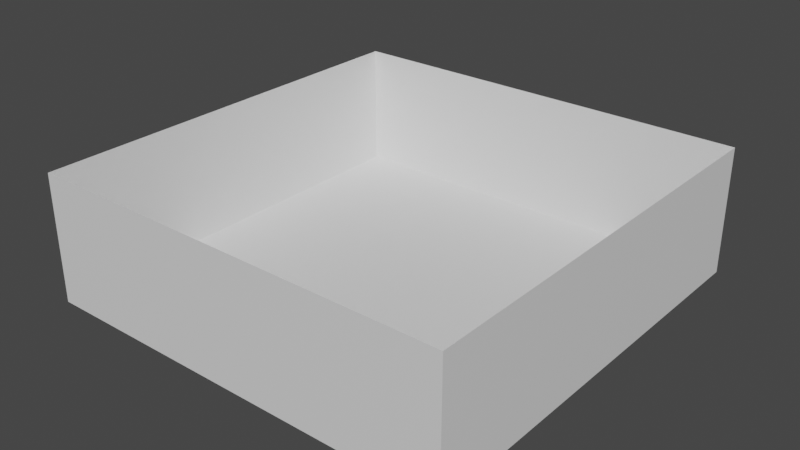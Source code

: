 # Source: world.blend  (saved by Blender 2.80.75; exported with 4.5.12 LTS)
import bpy
from mathutils import Matrix  # noqa: F401  (used for matrix-valued properties, if any)

bpy.ops.wm.read_factory_settings(use_empty=True)
scene = bpy.context.scene
scene.name = 'Scene'

# ---- collections
col_collection = bpy.data.collections.new('Collection'); scene.collection.children.link(col_collection)

# ---- materials (node trees are filled in below, after node groups)
mat_world = bpy.data.materials.new('World')
mat_world.use_transparent_shadow = False

# ---- material node trees
mat_world.use_nodes = True; mat_world.node_tree.nodes.clear()
_N = mat_world.node_tree.nodes; _L = mat_world.node_tree.links
n0 = _N.new('ShaderNodeOutputMaterial'); n0.name = 'Material Output'; n0.location = (300, 300)
n1 = _N.new('ShaderNodeBsdfPrincipled'); n1.name = 'Principled BSDF'; n1.location = (10, 300)
n1.distribution = 'GGX'
n1.subsurface_method = 'BURLEY'
n1.inputs[3].default_value = 1.45
n1.inputs[27].default_value = (0.0, 0.0, 0.0, 1.0)
n1.inputs[28].default_value = 1.0
_L.new(n1.outputs[0], n0.inputs[0])
n0.is_active_output = True

# ---- world
world_world = bpy.data.worlds.new('World'); scene.world = world_world
world_world.use_nodes = True; world_world.node_tree.nodes.clear()
_N = world_world.node_tree.nodes; _L = world_world.node_tree.links
n0 = _N.new('ShaderNodeOutputWorld'); n0.name = 'World Output'; n0.location = (300, 300)
n1 = _N.new('ShaderNodeBackground'); n1.name = 'Background'; n1.location = (10, 300)
n1.inputs[0].default_value = (0.05088, 0.05088, 0.05088, 1.0)
_L.new(n1.outputs[0], n0.inputs[0])
n0.is_active_output = True
world_world.color = (0.05088, 0.05088, 0.05088)
world_world.use_sun_shadow = False
world_world.sun_shadow_jitter_overblur = 0.0

# ---- meshes
me_cube_001 = bpy.data.meshes.new('Cube.001')
me_cube_001.from_pydata([(-20.0, -20.0, 0.0), (-20.0, -20.0, 12.0), (-20.0, 20.0, 0.0), (-20.0, 20.0, 12.0), (20.0, -20.0, 0.0), (20.0, -20.0, 12.0), (20.0, 20.0, 0.0), (20.0, 20.0, 12.0)], [], [(0, 2, 3, 1), (2, 6, 7, 3), (6, 4, 5, 7), (4, 0, 1, 5), (2, 0, 4, 6)])
_uv = me_cube_001.uv_layers.new(name='UVMap')
_uv.uv.foreach_set('vector', [0.8124, 0.8124, 0.8124, 0.1876, 0.9999, 0.1876, 0.9999, 0.8124, 0.8124, 0.1876, 0.1876, 0.1876, 0.1876, 9.998e-05, 0.8124, 9.998e-05, 0.1876, 0.1876, 0.1876, 0.8124, 9.998e-05, 0.8124, 0.0001002, 0.1876, 0.1876, 0.8124, 0.8124, 0.8124, 0.8124, 0.9999, 0.1876, 0.9999, 0.8124, 0.1876, 0.8124, 0.8124, 0.1876, 0.8124, 0.1876, 0.1876])
me_cube_001.materials.append(mat_world)
me_cube_001.use_remesh_preserve_volume = False
me_cube_001.use_remesh_preserve_attributes = False
me_cube_001.use_mirror_vertex_groups = False
me_cube_001.update()

# ---- objects
ob_room = bpy.data.objects.new('Room', me_cube_001)

# ---- transforms, parenting, visibility, modifiers, constraints
ob_room.location = (0.0, 0.0, 0.0)
ob_room.lineart.crease_threshold = 0.0

# ---- collection membership
col_collection.objects.link(ob_room)

# ---- scene / render settings (as saved in the file)
scene.frame_start = 1; scene.frame_end = 250; scene.frame_set(1)
scene.render.engine = 'BLENDER_EEVEE_NEXT'
scene.cycles.use_denoising = False
scene.cycles.samples = 128
scene.cycles.sampling_pattern = 'TABULATED_SOBOL'
scene.cycles.use_adaptive_sampling = False
scene.cycles.use_light_tree = False
scene.view_settings.view_transform = 'Filmic'
bpy.context.view_layer.update()

# ---- added for rendering (the .blend has no active camera and no usable light): camera, sun
cam_auto = bpy.data.cameras.new('AutoCamera')
cam_auto.lens = 50.0
cam_auto.sensor_width = 36.0
cam_auto.clip_end = 1000.0
ob_auto_camera = bpy.data.objects.new('AutoCamera', cam_auto)
scene.collection.objects.link(ob_auto_camera)
ob_auto_camera.location = (53.5033, -64.2039, 48.8026)
ob_auto_camera.rotation_euler = (1.09748, -7.21219e-08, 0.694738)
scene.camera = ob_auto_camera
light_auto_sun = bpy.data.lights.new('AutoSun', 'SUN')
light_auto_sun.energy = 3.0
light_auto_sun.angle = 0.0523599
ob_auto_sun = bpy.data.objects.new('AutoSun', light_auto_sun)
scene.collection.objects.link(ob_auto_sun)
ob_auto_sun.rotation_euler = (0.872665, 0.174533, 0.523599)
bpy.context.view_layer.update()
